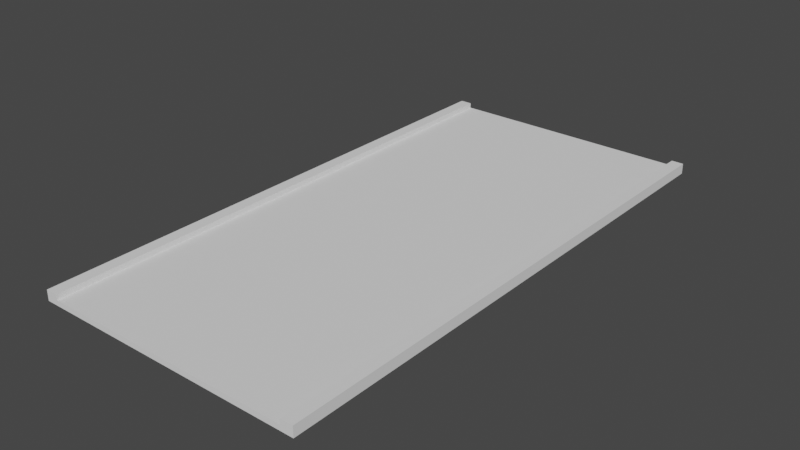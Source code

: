 # Source: road1_beforeTextures.blend  (saved by Blender 2.82.7; exported with 4.5.12 LTS)
import bpy
from mathutils import Matrix  # noqa: F401  (used for matrix-valued properties, if any)

bpy.ops.wm.read_factory_settings(use_empty=True)
scene = bpy.context.scene
scene.name = 'Scene'

# ---- collections
col_collection = bpy.data.collections.new('Collection'); scene.collection.children.link(col_collection)

# ---- world
world_world = bpy.data.worlds.new('World'); scene.world = world_world
world_world.use_nodes = True; world_world.node_tree.nodes.clear()
_N = world_world.node_tree.nodes; _L = world_world.node_tree.links
n0 = _N.new('ShaderNodeOutputWorld'); n0.name = 'World Output'; n0.location = (300, 300)
n1 = _N.new('ShaderNodeBackground'); n1.name = 'Background'; n1.location = (10, 300)
n1.inputs[0].default_value = (0.05088, 0.05088, 0.05088, 1.0)
_L.new(n1.outputs[0], n0.inputs[0])
n0.is_active_output = True
world_world.color = (0.05088, 0.05088, 0.05088)
world_world.use_sun_shadow = False
world_world.sun_shadow_jitter_overblur = 0.0

# ---- meshes
me_plane = bpy.data.meshes.new('Plane')
me_plane.from_pydata([(-1.0, -1.0, 0.0), (1.0, -1.0, 0.0), (-1.0, 1.0, 0.0), (1.0, 1.0, 0.0), (-1.0, 1.0, 0.1911), (-1.0, -1.0, 0.1911), (1.0, -1.0, 0.1911), (1.0, 1.0, 0.1911), (-0.9113, -1.0, 0.0), (0.9113, -1.0, 0.0), (0.9113, 1.0, 0.0), (-0.9113, 1.0, 0.0), (-0.9113, -1.0, 0.1911), (0.9113, -1.0, 0.1911), (0.9113, 1.0, 0.1911), (-0.9113, 1.0, 0.1911), (-1.0, 1.0, 0.38), (-1.0, -1.0, 0.38), (0.9113, -1.0, 0.38), (1.0, -1.0, 0.38), (1.0, 1.0, 0.38), (-0.9113, 1.0, 0.38), (-0.9113, -1.0, 0.38), (0.9113, 1.0, 0.38), (-0.05686, -1.0, 0.0), (0.05686, -1.0, 0.0), (0.05686, 1.0, 0.0), (-0.05686, 1.0, 0.0), (-0.05686, -1.0, 0.1911), (0.05686, -1.0, 0.1911), (0.05686, 1.0, 0.1911), (-0.05686, 1.0, 0.1911), (-1.0, 0.7143, 0.0), (-1.0, 0.4286, 0.0), (-1.0, 0.1429, 0.0), (-1.0, -0.1429, 0.0), (-1.0, -0.4286, 0.0), (-1.0, -0.7143, 0.0), (1.0, -0.7143, 0.0), (1.0, -0.4286, 0.0), (1.0, -0.1429, 0.0), (1.0, 0.1429, 0.0), (1.0, 0.4286, 0.0), (1.0, 0.7143, 0.0), (-1.0, 0.7143, 0.1911), (-1.0, 0.4286, 0.1911), (-1.0, 0.1429, 0.1911), (-1.0, -0.1429, 0.1911), (-1.0, -0.4286, 0.1911), (-1.0, -0.7143, 0.1911), (1.0, -0.7143, 0.1911), (1.0, -0.4286, 0.1911), (1.0, -0.1429, 0.1911), (1.0, 0.1429, 0.1911), (1.0, 0.4286, 0.1911), (1.0, 0.7143, 0.1911), (-0.9113, -0.7143, 0.1911), (-0.9113, -0.4286, 0.1911), (-0.9113, -0.1429, 0.1911), (-0.9113, 0.1429, 0.1911), (-0.9113, 0.4286, 0.1911), (-0.9113, 0.7143, 0.1911), (0.9113, -0.7143, 0.1911), (0.9113, -0.4286, 0.1911), (0.9113, -0.1429, 0.1911), (0.9113, 0.1429, 0.1911), (0.9113, 0.4286, 0.1911), (0.9113, 0.7143, 0.1911), (-0.9113, 0.7143, 0.0), (-0.9113, 0.4286, 0.0), (-0.9113, 0.1429, 0.0), (-0.9113, -0.1429, 0.0), (-0.9113, -0.4286, 0.0), (-0.9113, -0.7143, 0.0), (0.9113, 0.7143, 0.0), (0.9113, 0.4286, 0.0), (0.9113, 0.1429, 0.0), (0.9113, -0.1429, 0.0), (0.9113, -0.4286, 0.0), (0.9113, -0.7143, 0.0), (-1.0, 0.7143, 0.38), (-1.0, 0.4286, 0.38), (-1.0, 0.1429, 0.38), (-1.0, -0.1429, 0.38), (-1.0, -0.4286, 0.38), (-1.0, -0.7143, 0.38), (1.0, -0.7143, 0.38), (1.0, -0.4286, 0.38), (1.0, -0.1429, 0.38), (1.0, 0.1429, 0.38), (1.0, 0.4286, 0.38), (1.0, 0.7143, 0.38), (-0.9113, -0.7143, 0.38), (-0.9113, -0.4286, 0.38), (-0.9113, -0.1429, 0.38), (-0.9113, 0.1429, 0.38), (-0.9113, 0.4286, 0.38), (-0.9113, 0.7143, 0.38), (0.9113, -0.7143, 0.38), (0.9113, -0.4286, 0.38), (0.9113, -0.1429, 0.38), (0.9113, 0.1429, 0.38), (0.9113, 0.4286, 0.38), (0.9113, 0.7143, 0.38), (-0.05686, 0.7143, 0.0), (-0.05686, 0.4286, 0.0), (-0.05686, 0.1429, 0.0), (-0.05686, -0.1429, 0.0), (-0.05686, -0.4286, 0.0), (-0.05686, -0.7143, 0.0), (0.05686, 0.7143, 0.0), (0.05686, 0.4286, 0.0), (0.05686, 0.1429, 0.0), (0.05686, -0.1429, 0.0), (0.05686, -0.4286, 0.0), (0.05686, -0.7143, 0.0), (-0.05686, -0.7143, 0.1911), (-0.05686, -0.4286, 0.1911), (-0.05686, -0.1429, 0.1911), (-0.05686, 0.1429, 0.1911), (-0.05686, 0.4286, 0.1911), (-0.05686, 0.7143, 0.1911), (0.05686, -0.7143, 0.1911), (0.05686, -0.4286, 0.1911), (0.05686, -0.1429, 0.1911), (0.05686, 0.1429, 0.1911), (0.05686, 0.4286, 0.1911), (0.05686, 0.7143, 0.1911)], [], [(74, 10, 3, 43), (49, 5, 17, 85), (43, 3, 7, 55), (37, 0, 5, 49), (11, 2, 4, 15), (9, 1, 6, 13), (0, 8, 12, 5), (25, 9, 13, 29), (3, 10, 14, 7), (27, 11, 15, 31), (55, 7, 20, 91), (127, 67, 14, 30), (32, 2, 11, 68), (110, 26, 10, 74), (103, 91, 20, 23), (80, 97, 21, 16), (61, 15, 21, 97), (7, 14, 23, 20), (15, 4, 16, 21), (5, 12, 22, 17), (13, 6, 19, 18), (62, 13, 18, 98), (68, 11, 27, 104), (104, 27, 26, 110), (61, 121, 31, 15), (121, 127, 30, 31), (10, 26, 30, 14), (26, 27, 31, 30), (8, 24, 28, 12), (24, 25, 29, 28), (28, 29, 122, 116), (116, 122, 123, 117), (117, 123, 124, 118), (118, 124, 125, 119), (119, 125, 126, 120), (120, 126, 127, 121), (12, 28, 116, 56), (56, 116, 117, 57), (57, 117, 118, 58), (58, 118, 119, 59), (59, 119, 120, 60), (60, 120, 121, 61), (24, 109, 115, 25), (109, 108, 114, 115), (108, 107, 113, 114), (107, 106, 112, 113), (106, 105, 111, 112), (105, 104, 110, 111), (8, 73, 109, 24), (73, 72, 108, 109), (72, 71, 107, 108), (71, 70, 106, 107), (70, 69, 105, 106), (69, 68, 104, 105), (14, 67, 103, 23), (67, 66, 102, 103), (66, 65, 101, 102), (65, 64, 100, 101), (64, 63, 99, 100), (63, 62, 98, 99), (12, 56, 92, 22), (56, 57, 93, 92), (57, 58, 94, 93), (58, 59, 95, 94), (59, 60, 96, 95), (60, 61, 97, 96), (17, 22, 92, 85), (85, 92, 93, 84), (84, 93, 94, 83), (83, 94, 95, 82), (82, 95, 96, 81), (81, 96, 97, 80), (18, 19, 86, 98), (98, 86, 87, 99), (99, 87, 88, 100), (100, 88, 89, 101), (101, 89, 90, 102), (102, 90, 91, 103), (25, 115, 79, 9), (115, 114, 78, 79), (114, 113, 77, 78), (113, 112, 76, 77), (112, 111, 75, 76), (111, 110, 74, 75), (0, 37, 73, 8), (37, 36, 72, 73), (36, 35, 71, 72), (35, 34, 70, 71), (34, 33, 69, 70), (33, 32, 68, 69), (29, 13, 62, 122), (122, 62, 63, 123), (123, 63, 64, 124), (124, 64, 65, 125), (125, 65, 66, 126), (126, 66, 67, 127), (6, 50, 86, 19), (50, 51, 87, 86), (51, 52, 88, 87), (52, 53, 89, 88), (53, 54, 90, 89), (54, 55, 91, 90), (2, 32, 44, 4), (32, 33, 45, 44), (33, 34, 46, 45), (34, 35, 47, 46), (35, 36, 48, 47), (36, 37, 49, 48), (1, 38, 50, 6), (38, 39, 51, 50), (39, 40, 52, 51), (40, 41, 53, 52), (41, 42, 54, 53), (42, 43, 55, 54), (4, 44, 80, 16), (44, 45, 81, 80), (45, 46, 82, 81), (46, 47, 83, 82), (47, 48, 84, 83), (48, 49, 85, 84), (9, 79, 38, 1), (79, 78, 39, 38), (78, 77, 40, 39), (77, 76, 41, 40), (76, 75, 42, 41), (75, 74, 43, 42)])
_uv = me_plane.uv_layers.new(name='UVMap')
_uv.uv.foreach_set('vector', [0.6667, 0.8571, 0.6667, 1.0, 1.0, 1.0, 1.0, 0.8571, 0.0, 0.1429, 0.0, 0.0, 0.0, 0.0, 0.0, 0.1429, 1.0, 0.8571, 1.0, 1.0, 1.0, 1.0, 1.0, 0.8571, 0.0, 0.1429, 0.0, 0.0, 0.0, 0.0, 0.0, 0.1429, 0.3333, 1.0, 0.0, 1.0, 0.0, 1.0, 0.3333, 1.0, 0.6667, 0.0, 1.0, 0.0, 1.0, 0.0, 0.6667, 0.0, 0.0, 0.0, 0.3333, 0.0, 0.3333, 0.0, 0.0, 0.0, 0.5556, 0.0, 0.6667, 0.0, 0.6667, 0.0, 0.5556, 0.0, 1.0, 1.0, 0.6667, 1.0, 0.6667, 1.0, 1.0, 1.0, 0.4444, 1.0, 0.3333, 1.0, 0.3333, 1.0, 0.4444, 1.0, 1.0, 0.8571, 1.0, 1.0, 1.0, 1.0, 1.0, 0.8571, 0.5556, 0.8571, 0.6667, 0.8571, 0.6667, 1.0, 0.5556, 1.0, 0.0, 0.8571, 0.0, 1.0, 0.3333, 1.0, 0.3333, 0.8571, 0.5556, 0.8571, 0.5556, 1.0, 0.6667, 1.0, 0.6667, 0.8571, 0.6667, 0.8571, 1.0, 0.8571, 1.0, 1.0, 0.6667, 1.0, 0.0, 0.8571, 0.3333, 0.8571, 0.3333, 1.0, 0.0, 1.0, 0.3333, 0.8571, 0.3333, 1.0, 0.3333, 1.0, 0.3333, 0.8571, 1.0, 1.0, 0.6667, 1.0, 0.6667, 1.0, 1.0, 1.0, 0.3333, 1.0, 0.0, 1.0, 0.0, 1.0, 0.3333, 1.0, 0.0, 0.0, 0.3333, 0.0, 0.3333, 0.0, 0.0, 0.0, 0.6667, 0.0, 1.0, 0.0, 1.0, 0.0, 0.6667, 0.0, 0.6667, 0.1429, 0.6667, 0.0, 0.6667, 0.0, 0.6667, 0.1429, 0.3333, 0.8571, 0.3333, 1.0, 0.4444, 1.0, 0.4444, 0.8571, 0.4444, 0.8571, 0.4444, 1.0, 0.5556, 1.0, 0.5556, 0.8571, 0.3333, 0.8571, 0.4444, 0.8571, 0.4444, 1.0, 0.3333, 1.0, 0.4444, 0.8571, 0.5556, 0.8571, 0.5556, 1.0, 0.4444, 1.0, 0.6667, 1.0, 0.5556, 1.0, 0.5556, 1.0, 0.6667, 1.0, 0.5556, 1.0, 0.4444, 1.0, 0.4444, 1.0, 0.5556, 1.0, 0.3333, 0.0, 0.4444, 0.0, 0.4444, 0.0, 0.3333, 0.0, 0.4444, 0.0, 0.5556, 0.0, 0.5556, 0.0, 0.4444, 0.0, 0.4444, 0.0, 0.5556, 0.0, 0.5556, 0.1429, 0.4444, 0.1429, 0.4444, 0.1429, 0.5556, 0.1429, 0.5556, 0.2857, 0.4444, 0.2857, 0.4444, 0.2857, 0.5556, 0.2857, 0.5556, 0.4286, 0.4444, 0.4286, 0.4444, 0.4286, 0.5556, 0.4286, 0.5556, 0.5714, 0.4444, 0.5714, 0.4444, 0.5714, 0.5556, 0.5714, 0.5556, 0.7143, 0.4444, 0.7143, 0.4444, 0.7143, 0.5556, 0.7143, 0.5556, 0.8571, 0.4444, 0.8571, 0.3333, 0.0, 0.4444, 0.0, 0.4444, 0.1429, 0.3333, 0.1429, 0.3333, 0.1429, 0.4444, 0.1429, 0.4444, 0.2857, 0.3333, 0.2857, 0.3333, 0.2857, 0.4444, 0.2857, 0.4444, 0.4286, 0.3333, 0.4286, 0.3333, 0.4286, 0.4444, 0.4286, 0.4444, 0.5714, 0.3333, 0.5714, 0.3333, 0.5714, 0.4444, 0.5714, 0.4444, 0.7143, 0.3333, 0.7143, 0.3333, 0.7143, 0.4444, 0.7143, 0.4444, 0.8571, 0.3333, 0.8571, 0.4444, 0.0, 0.4444, 0.1429, 0.5556, 0.1429, 0.5556, 0.0, 0.4444, 0.1429, 0.4444, 0.2857, 0.5556, 0.2857, 0.5556, 0.1429, 0.4444, 0.2857, 0.4444, 0.4286, 0.5556, 0.4286, 0.5556, 0.2857, 0.4444, 0.4286, 0.4444, 0.5714, 0.5556, 0.5714, 0.5556, 0.4286, 0.4444, 0.5714, 0.4444, 0.7143, 0.5556, 0.7143, 0.5556, 0.5714, 0.4444, 0.7143, 0.4444, 0.8571, 0.5556, 0.8571, 0.5556, 0.7143, 0.3333, 0.0, 0.3333, 0.1429, 0.4444, 0.1429, 0.4444, 0.0, 0.3333, 0.1429, 0.3333, 0.2857, 0.4444, 0.2857, 0.4444, 0.1429, 0.3333, 0.2857, 0.3333, 0.4286, 0.4444, 0.4286, 0.4444, 0.2857, 0.3333, 0.4286, 0.3333, 0.5714, 0.4444, 0.5714, 0.4444, 0.4286, 0.3333, 0.5714, 0.3333, 0.7143, 0.4444, 0.7143, 0.4444, 0.5714, 0.3333, 0.7143, 0.3333, 0.8571, 0.4444, 0.8571, 0.4444, 0.7143, 0.6667, 1.0, 0.6667, 0.8571, 0.6667, 0.8571, 0.6667, 1.0, 0.6667, 0.8571, 0.6667, 0.7143, 0.6667, 0.7143, 0.6667, 0.8571, 0.6667, 0.7143, 0.6667, 0.5714, 0.6667, 0.5714, 0.6667, 0.7143, 0.6667, 0.5714, 0.6667, 0.4286, 0.6667, 0.4286, 0.6667, 0.5714, 0.6667, 0.4286, 0.6667, 0.2857, 0.6667, 0.2857, 0.6667, 0.4286, 0.6667, 0.2857, 0.6667, 0.1429, 0.6667, 0.1429, 0.6667, 0.2857, 0.3333, 0.0, 0.3333, 0.1429, 0.3333, 0.1429, 0.3333, 0.0, 0.3333, 0.1429, 0.3333, 0.2857, 0.3333, 0.2857, 0.3333, 0.1429, 0.3333, 0.2857, 0.3333, 0.4286, 0.3333, 0.4286, 0.3333, 0.2857, 0.3333, 0.4286, 0.3333, 0.5714, 0.3333, 0.5714, 0.3333, 0.4286, 0.3333, 0.5714, 0.3333, 0.7143, 0.3333, 0.7143, 0.3333, 0.5714, 0.3333, 0.7143, 0.3333, 0.8571, 0.3333, 0.8571, 0.3333, 0.7143, 0.0, 0.0, 0.3333, 0.0, 0.3333, 0.1429, 0.0, 0.1429, 0.0, 0.1429, 0.3333, 0.1429, 0.3333, 0.2857, 0.0, 0.2857, 0.0, 0.2857, 0.3333, 0.2857, 0.3333, 0.4286, 0.0, 0.4286, 0.0, 0.4286, 0.3333, 0.4286, 0.3333, 0.5714, 0.0, 0.5714, 0.0, 0.5714, 0.3333, 0.5714, 0.3333, 0.7143, 0.0, 0.7143, 0.0, 0.7143, 0.3333, 0.7143, 0.3333, 0.8571, 0.0, 0.8571, 0.6667, 0.0, 1.0, 0.0, 1.0, 0.1429, 0.6667, 0.1429, 0.6667, 0.1429, 1.0, 0.1429, 1.0, 0.2857, 0.6667, 0.2857, 0.6667, 0.2857, 1.0, 0.2857, 1.0, 0.4286, 0.6667, 0.4286, 0.6667, 0.4286, 1.0, 0.4286, 1.0, 0.5714, 0.6667, 0.5714, 0.6667, 0.5714, 1.0, 0.5714, 1.0, 0.7143, 0.6667, 0.7143, 0.6667, 0.7143, 1.0, 0.7143, 1.0, 0.8571, 0.6667, 0.8571, 0.5556, 0.0, 0.5556, 0.1429, 0.6667, 0.1429, 0.6667, 0.0, 0.5556, 0.1429, 0.5556, 0.2857, 0.6667, 0.2857, 0.6667, 0.1429, 0.5556, 0.2857, 0.5556, 0.4286, 0.6667, 0.4286, 0.6667, 0.2857, 0.5556, 0.4286, 0.5556, 0.5714, 0.6667, 0.5714, 0.6667, 0.4286, 0.5556, 0.5714, 0.5556, 0.7143, 0.6667, 0.7143, 0.6667, 0.5714, 0.5556, 0.7143, 0.5556, 0.8571, 0.6667, 0.8571, 0.6667, 0.7143, 0.0, 0.0, 0.0, 0.1429, 0.3333, 0.1429, 0.3333, 0.0, 0.0, 0.1429, 0.0, 0.2857, 0.3333, 0.2857, 0.3333, 0.1429, 0.0, 0.2857, 0.0, 0.4286, 0.3333, 0.4286, 0.3333, 0.2857, 0.0, 0.4286, 0.0, 0.5714, 0.3333, 0.5714, 0.3333, 0.4286, 0.0, 0.5714, 0.0, 0.7143, 0.3333, 0.7143, 0.3333, 0.5714, 0.0, 0.7143, 0.0, 0.8571, 0.3333, 0.8571, 0.3333, 0.7143, 0.5556, 0.0, 0.6667, 0.0, 0.6667, 0.1429, 0.5556, 0.1429, 0.5556, 0.1429, 0.6667, 0.1429, 0.6667, 0.2857, 0.5556, 0.2857, 0.5556, 0.2857, 0.6667, 0.2857, 0.6667, 0.4286, 0.5556, 0.4286, 0.5556, 0.4286, 0.6667, 0.4286, 0.6667, 0.5714, 0.5556, 0.5714, 0.5556, 0.5714, 0.6667, 0.5714, 0.6667, 0.7143, 0.5556, 0.7143, 0.5556, 0.7143, 0.6667, 0.7143, 0.6667, 0.8571, 0.5556, 0.8571, 1.0, 0.0, 1.0, 0.1429, 1.0, 0.1429, 1.0, 0.0, 1.0, 0.1429, 1.0, 0.2857, 1.0, 0.2857, 1.0, 0.1429, 1.0, 0.2857, 1.0, 0.4286, 1.0, 0.4286, 1.0, 0.2857, 1.0, 0.4286, 1.0, 0.5714, 1.0, 0.5714, 1.0, 0.4286, 1.0, 0.5714, 1.0, 0.7143, 1.0, 0.7143, 1.0, 0.5714, 1.0, 0.7143, 1.0, 0.8571, 1.0, 0.8571, 1.0, 0.7143, 0.0, 1.0, 0.0, 0.8571, 0.0, 0.8571, 0.0, 1.0, 0.0, 0.8571, 0.0, 0.7143, 0.0, 0.7143, 0.0, 0.8571, 0.0, 0.7143, 0.0, 0.5714, 0.0, 0.5714, 0.0, 0.7143, 0.0, 0.5714, 0.0, 0.4286, 0.0, 0.4286, 0.0, 0.5714, 0.0, 0.4286, 0.0, 0.2857, 0.0, 0.2857, 0.0, 0.4286, 0.0, 0.2857, 0.0, 0.1429, 0.0, 0.1429, 0.0, 0.2857, 1.0, 0.0, 1.0, 0.1429, 1.0, 0.1429, 1.0, 0.0, 1.0, 0.1429, 1.0, 0.2857, 1.0, 0.2857, 1.0, 0.1429, 1.0, 0.2857, 1.0, 0.4286, 1.0, 0.4286, 1.0, 0.2857, 1.0, 0.4286, 1.0, 0.5714, 1.0, 0.5714, 1.0, 0.4286, 1.0, 0.5714, 1.0, 0.7143, 1.0, 0.7143, 1.0, 0.5714, 1.0, 0.7143, 1.0, 0.8571, 1.0, 0.8571, 1.0, 0.7143, 0.0, 1.0, 0.0, 0.8571, 0.0, 0.8571, 0.0, 1.0, 0.0, 0.8571, 0.0, 0.7143, 0.0, 0.7143, 0.0, 0.8571, 0.0, 0.7143, 0.0, 0.5714, 0.0, 0.5714, 0.0, 0.7143, 0.0, 0.5714, 0.0, 0.4286, 0.0, 0.4286, 0.0, 0.5714, 0.0, 0.4286, 0.0, 0.2857, 0.0, 0.2857, 0.0, 0.4286, 0.0, 0.2857, 0.0, 0.1429, 0.0, 0.1429, 0.0, 0.2857, 0.6667, 0.0, 0.6667, 0.1429, 1.0, 0.1429, 1.0, 0.0, 0.6667, 0.1429, 0.6667, 0.2857, 1.0, 0.2857, 1.0, 0.1429, 0.6667, 0.2857, 0.6667, 0.4286, 1.0, 0.4286, 1.0, 0.2857, 0.6667, 0.4286, 0.6667, 0.5714, 1.0, 0.5714, 1.0, 0.4286, 0.6667, 0.5714, 0.6667, 0.7143, 1.0, 0.7143, 1.0, 0.5714, 0.6667, 0.7143, 0.6667, 0.8571, 1.0, 0.8571, 1.0, 0.7143])
me_plane.use_remesh_fix_poles = True
me_plane.use_remesh_preserve_attributes = False
me_plane.use_mirror_vertex_groups = False
me_plane.update()

# ---- objects
ob_road = bpy.data.objects.new('Road', me_plane)

# ---- transforms, parenting, visibility, modifiers, constraints
ob_road.location = (0.0, 0.0, 0.0)
ob_road.scale = (5.0, 10.0, 1.0)
ob_road.lineart.crease_threshold = 0.0

# ---- collection membership
col_collection.objects.link(ob_road)

# ---- scene / render settings (as saved in the file)
scene.frame_start = 1; scene.frame_end = 250; scene.frame_set(1)
scene.render.engine = 'BLENDER_EEVEE_NEXT'
scene.cycles.use_denoising = False
scene.cycles.samples = 128
scene.cycles.sampling_pattern = 'TABULATED_SOBOL'
scene.cycles.use_adaptive_sampling = False
scene.cycles.use_light_tree = False
scene.view_settings.view_transform = 'Filmic'
bpy.context.view_layer.update()

# ---- added for rendering (the .blend has no active camera and no usable light): camera, sun
cam_auto = bpy.data.cameras.new('AutoCamera')
cam_auto.lens = 50.0
cam_auto.sensor_width = 36.0
cam_auto.clip_end = 1000.0
ob_auto_camera = bpy.data.objects.new('AutoCamera', cam_auto)
scene.collection.objects.link(ob_auto_camera)
ob_auto_camera.location = (20.6916, -24.83, 16.7433)
ob_auto_camera.rotation_euler = (1.09748, -7.21219e-08, 0.694738)
scene.camera = ob_auto_camera
light_auto_sun = bpy.data.lights.new('AutoSun', 'SUN')
light_auto_sun.energy = 3.0
light_auto_sun.angle = 0.0523599
ob_auto_sun = bpy.data.objects.new('AutoSun', light_auto_sun)
scene.collection.objects.link(ob_auto_sun)
ob_auto_sun.rotation_euler = (0.872665, 0.174533, 0.523599)
bpy.context.view_layer.update()
